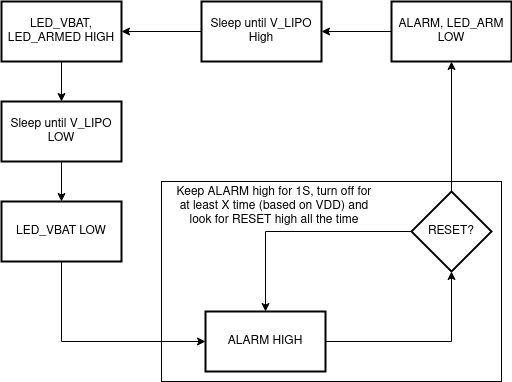

The diagram above was exported from draw.io. Its source (the exported page's mxGraphModel, read from the mxfile embedded in the PNG):
<mxGraphModel dx="815" dy="447" grid="1" gridSize="10" guides="1" tooltips="1" connect="1" arrows="1" fold="1" page="1" pageScale="1" pageWidth="827" pageHeight="1169" math="0" shadow="0">
  <root>
    <mxCell id="WIyWlLk6GJQsqaUBKTNV-0" />
    <mxCell id="WIyWlLk6GJQsqaUBKTNV-1" parent="WIyWlLk6GJQsqaUBKTNV-0" />
    <mxCell id="1gKrNcay-ywH6_vcnBwF-35" value="" style="rounded=0;whiteSpace=wrap;html=1;" vertex="1" parent="WIyWlLk6GJQsqaUBKTNV-1">
      <mxGeometry x="370" y="560" width="340" height="200" as="geometry" />
    </mxCell>
    <mxCell id="1gKrNcay-ywH6_vcnBwF-15" style="edgeStyle=orthogonalEdgeStyle;rounded=0;orthogonalLoop=1;jettySize=auto;html=1;exitX=1;exitY=0.5;exitDx=0;exitDy=0;" edge="1" parent="WIyWlLk6GJQsqaUBKTNV-1" source="1gKrNcay-ywH6_vcnBwF-4" target="1gKrNcay-ywH6_vcnBwF-7">
      <mxGeometry relative="1" as="geometry" />
    </mxCell>
    <mxCell id="1gKrNcay-ywH6_vcnBwF-4" value="&lt;div&gt;ALARM HIGH&lt;/div&gt;" style="whiteSpace=wrap;html=1;strokeWidth=2;" vertex="1" parent="WIyWlLk6GJQsqaUBKTNV-1">
      <mxGeometry x="414" y="690" width="120" height="60" as="geometry" />
    </mxCell>
    <mxCell id="1gKrNcay-ywH6_vcnBwF-25" value="" style="edgeStyle=orthogonalEdgeStyle;rounded=0;orthogonalLoop=1;jettySize=auto;html=1;" edge="1" parent="WIyWlLk6GJQsqaUBKTNV-1" source="1gKrNcay-ywH6_vcnBwF-7" target="1gKrNcay-ywH6_vcnBwF-4">
      <mxGeometry relative="1" as="geometry">
        <mxPoint x="534" y="610" as="targetPoint" />
      </mxGeometry>
    </mxCell>
    <mxCell id="1gKrNcay-ywH6_vcnBwF-28" value="" style="edgeStyle=orthogonalEdgeStyle;rounded=0;orthogonalLoop=1;jettySize=auto;html=1;" edge="1" parent="WIyWlLk6GJQsqaUBKTNV-1" source="1gKrNcay-ywH6_vcnBwF-7" target="1gKrNcay-ywH6_vcnBwF-27">
      <mxGeometry relative="1" as="geometry" />
    </mxCell>
    <mxCell id="1gKrNcay-ywH6_vcnBwF-7" value="&lt;div&gt;RESET?&lt;/div&gt;" style="rhombus;whiteSpace=wrap;html=1;strokeWidth=2;" vertex="1" parent="WIyWlLk6GJQsqaUBKTNV-1">
      <mxGeometry x="620" y="570" width="80" height="80" as="geometry" />
    </mxCell>
    <mxCell id="1gKrNcay-ywH6_vcnBwF-30" style="edgeStyle=orthogonalEdgeStyle;rounded=0;orthogonalLoop=1;jettySize=auto;html=1;entryX=1;entryY=0.5;entryDx=0;entryDy=0;" edge="1" parent="WIyWlLk6GJQsqaUBKTNV-1" source="1gKrNcay-ywH6_vcnBwF-13" target="1gKrNcay-ywH6_vcnBwF-17">
      <mxGeometry relative="1" as="geometry" />
    </mxCell>
    <mxCell id="1gKrNcay-ywH6_vcnBwF-13" value="&lt;div&gt;Sleep until V_LIPO High&lt;/div&gt;" style="whiteSpace=wrap;html=1;strokeWidth=2;" vertex="1" parent="WIyWlLk6GJQsqaUBKTNV-1">
      <mxGeometry x="410" y="380" width="120" height="60" as="geometry" />
    </mxCell>
    <mxCell id="1gKrNcay-ywH6_vcnBwF-22" value="" style="edgeStyle=orthogonalEdgeStyle;rounded=0;orthogonalLoop=1;jettySize=auto;html=1;" edge="1" parent="WIyWlLk6GJQsqaUBKTNV-1" source="1gKrNcay-ywH6_vcnBwF-17" target="1gKrNcay-ywH6_vcnBwF-21">
      <mxGeometry relative="1" as="geometry" />
    </mxCell>
    <mxCell id="1gKrNcay-ywH6_vcnBwF-17" value="&lt;div&gt;LED_VBAT, LED_ARMED HIGH&lt;/div&gt;" style="whiteSpace=wrap;html=1;strokeWidth=2;" vertex="1" parent="WIyWlLk6GJQsqaUBKTNV-1">
      <mxGeometry x="210" y="380" width="120" height="60" as="geometry" />
    </mxCell>
    <mxCell id="1gKrNcay-ywH6_vcnBwF-32" value="" style="edgeStyle=orthogonalEdgeStyle;rounded=0;orthogonalLoop=1;jettySize=auto;html=1;" edge="1" parent="WIyWlLk6GJQsqaUBKTNV-1" source="1gKrNcay-ywH6_vcnBwF-21" target="1gKrNcay-ywH6_vcnBwF-31">
      <mxGeometry relative="1" as="geometry" />
    </mxCell>
    <mxCell id="1gKrNcay-ywH6_vcnBwF-21" value="&lt;div&gt;Sleep until V_LIPO LOW&lt;/div&gt;" style="whiteSpace=wrap;html=1;strokeWidth=2;" vertex="1" parent="WIyWlLk6GJQsqaUBKTNV-1">
      <mxGeometry x="210" y="480" width="120" height="60" as="geometry" />
    </mxCell>
    <mxCell id="1gKrNcay-ywH6_vcnBwF-29" style="edgeStyle=orthogonalEdgeStyle;rounded=0;orthogonalLoop=1;jettySize=auto;html=1;entryX=1;entryY=0.5;entryDx=0;entryDy=0;" edge="1" parent="WIyWlLk6GJQsqaUBKTNV-1" source="1gKrNcay-ywH6_vcnBwF-27" target="1gKrNcay-ywH6_vcnBwF-13">
      <mxGeometry relative="1" as="geometry" />
    </mxCell>
    <mxCell id="1gKrNcay-ywH6_vcnBwF-27" value="&lt;div&gt;ALARM, LED_ARM LOW&lt;/div&gt;" style="whiteSpace=wrap;html=1;strokeWidth=2;" vertex="1" parent="WIyWlLk6GJQsqaUBKTNV-1">
      <mxGeometry x="600" y="380" width="120" height="60" as="geometry" />
    </mxCell>
    <mxCell id="1gKrNcay-ywH6_vcnBwF-33" style="edgeStyle=orthogonalEdgeStyle;rounded=0;orthogonalLoop=1;jettySize=auto;html=1;exitX=0.5;exitY=1;exitDx=0;exitDy=0;entryX=0;entryY=0.5;entryDx=0;entryDy=0;" edge="1" parent="WIyWlLk6GJQsqaUBKTNV-1" source="1gKrNcay-ywH6_vcnBwF-31" target="1gKrNcay-ywH6_vcnBwF-4">
      <mxGeometry relative="1" as="geometry" />
    </mxCell>
    <mxCell id="1gKrNcay-ywH6_vcnBwF-31" value="&lt;div&gt;LED_VBAT LOW&lt;/div&gt;" style="whiteSpace=wrap;html=1;strokeWidth=2;" vertex="1" parent="WIyWlLk6GJQsqaUBKTNV-1">
      <mxGeometry x="210" y="580" width="120" height="60" as="geometry" />
    </mxCell>
    <mxCell id="1gKrNcay-ywH6_vcnBwF-36" value="&lt;div&gt;Keep ALARM high for 1S, turn off for  at least X time (based on VDD) and look for RESET high all the time&lt;/div&gt;" style="text;html=1;strokeColor=none;fillColor=none;align=center;verticalAlign=middle;whiteSpace=wrap;rounded=0;" vertex="1" parent="WIyWlLk6GJQsqaUBKTNV-1">
      <mxGeometry x="380" y="572" width="206" height="25" as="geometry" />
    </mxCell>
  </root>
</mxGraphModel>